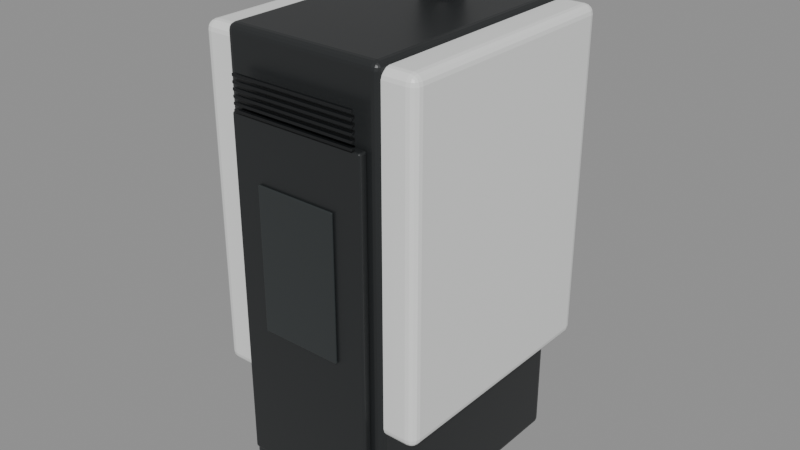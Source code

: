 # Source: stufa-ravelli-s90.blend  (saved by Blender 5.2.45; exported with 4.5.12 LTS)
import bpy
from mathutils import Matrix  # noqa: F401  (used for matrix-valued properties, if any)

bpy.ops.wm.read_factory_settings(use_empty=True)
scene = bpy.context.scene
scene.name = 'Scene'

# ---- materials (node trees are filled in below, after node groups)
mat_telaio_nero = bpy.data.materials.new('Telaio nero')
mat_telaio_nero.diffuse_color = (0.018, 0.02, 0.021, 1.0)
mat_rivestimento = bpy.data.materials.new('Rivestimento')
mat_rivestimento.diffuse_color = (0.83, 0.84, 0.83, 1.0)
mat_vetro_spento = bpy.data.materials.new('Vetro spento')
mat_vetro_spento.diffuse_color = (0.028, 0.033, 0.034, 1.0)
mat_griglia = bpy.data.materials.new('Griglia')
mat_griglia.diffuse_color = (0.006, 0.007, 0.008, 1.0)

# ---- material node trees
mat_telaio_nero.use_nodes = True; mat_telaio_nero.node_tree.nodes.clear()
_N = mat_telaio_nero.node_tree.nodes; _L = mat_telaio_nero.node_tree.links
n0 = _N.new('ShaderNodeBsdfPrincipled'); n0.name = 'Principled BSDF'; n0.location = (-200, 100)
n0.inputs[0].default_value = (0.018, 0.02, 0.021, 1.0)
n0.inputs[2].default_value = 0.4
n0.inputs[10].default_value = 0.005
n1 = _N.new('ShaderNodeOutputMaterial'); n1.name = 'Material Output'; n1.location = (200, 100)
_L.new(n0.outputs[0], n1.inputs[0])
n1.is_active_output = True
mat_rivestimento.use_nodes = True; mat_rivestimento.node_tree.nodes.clear()
_N = mat_rivestimento.node_tree.nodes; _L = mat_rivestimento.node_tree.links
n0 = _N.new('ShaderNodeBsdfPrincipled'); n0.name = 'Principled BSDF'; n0.location = (-200, 100)
n0.inputs[0].default_value = (0.83, 0.84, 0.83, 1.0)
n0.inputs[2].default_value = 0.4
n0.inputs[10].default_value = 0.005
n1 = _N.new('ShaderNodeOutputMaterial'); n1.name = 'Material Output'; n1.location = (200, 100)
_L.new(n0.outputs[0], n1.inputs[0])
n1.is_active_output = True
mat_vetro_spento.use_nodes = True; mat_vetro_spento.node_tree.nodes.clear()
_N = mat_vetro_spento.node_tree.nodes; _L = mat_vetro_spento.node_tree.links
n0 = _N.new('ShaderNodeBsdfPrincipled'); n0.name = 'Principled BSDF'; n0.location = (-200, 100)
n0.inputs[0].default_value = (0.028, 0.033, 0.034, 1.0)
n0.inputs[2].default_value = 0.16
n0.inputs[10].default_value = 0.005
n1 = _N.new('ShaderNodeOutputMaterial'); n1.name = 'Material Output'; n1.location = (200, 100)
_L.new(n0.outputs[0], n1.inputs[0])
n1.is_active_output = True
mat_griglia.use_nodes = True; mat_griglia.node_tree.nodes.clear()
_N = mat_griglia.node_tree.nodes; _L = mat_griglia.node_tree.links
n0 = _N.new('ShaderNodeBsdfPrincipled'); n0.name = 'Principled BSDF'; n0.location = (-200, 100)
n0.inputs[0].default_value = (0.006, 0.007, 0.008, 1.0)
n0.inputs[2].default_value = 0.4
n0.inputs[10].default_value = 0.005
n1 = _N.new('ShaderNodeOutputMaterial'); n1.name = 'Material Output'; n1.location = (200, 100)
_L.new(n0.outputs[0], n1.inputs[0])
n1.is_active_output = True

# ---- meshes
me_cube = bpy.data.meshes.new('Cube')
me_cube.from_pydata([(-0.1584, -0.25, -0.455), (-0.1584, -0.25, 0.455), (-0.1584, 0.25, -0.455), (-0.1584, 0.25, 0.455), (0.1584, -0.25, -0.455), (0.1584, -0.25, 0.455), (0.1584, 0.25, -0.455), (0.1584, 0.25, 0.455)], [], [(0, 1, 3, 2), (2, 3, 7, 6), (6, 7, 5, 4), (4, 5, 1, 0), (2, 6, 4, 0), (7, 3, 1, 5)])
_uv = me_cube.uv_layers.new(name='UVMap')
_uv.uv.foreach_set('vector', [0.375, 0.0, 0.625, 0.0, 0.625, 0.25, 0.375, 0.25, 0.375, 0.25, 0.625, 0.25, 0.625, 0.5, 0.375, 0.5, 0.375, 0.5, 0.625, 0.5, 0.625, 0.75, 0.375, 0.75, 0.375, 0.75, 0.625, 0.75, 0.625, 1.0, 0.375, 1.0, 0.125, 0.5, 0.375, 0.5, 0.375, 0.75, 0.125, 0.75, 0.625, 0.5, 0.875, 0.5, 0.875, 0.75, 0.625, 0.75])
me_cube.materials.append(mat_telaio_nero)
me_cube.update()
me_cube_001 = bpy.data.meshes.new('Cube.001')
me_cube_001.from_pydata([(-0.0484, -0.2425, -0.3255), (-0.0484, -0.2425, 0.3255), (-0.0484, 0.2425, -0.3255), (-0.0484, 0.2425, 0.3255), (0.0484, -0.2425, -0.3255), (0.0484, -0.2425, 0.3255), (0.0484, 0.2425, -0.3255), (0.0484, 0.2425, 0.3255)], [], [(0, 1, 3, 2), (2, 3, 7, 6), (6, 7, 5, 4), (4, 5, 1, 0), (2, 6, 4, 0), (7, 3, 1, 5)])
_uv = me_cube_001.uv_layers.new(name='UVMap')
_uv.uv.foreach_set('vector', [0.375, 0.0, 0.625, 0.0, 0.625, 0.25, 0.375, 0.25, 0.375, 0.25, 0.625, 0.25, 0.625, 0.5, 0.375, 0.5, 0.375, 0.5, 0.625, 0.5, 0.625, 0.75, 0.375, 0.75, 0.375, 0.75, 0.625, 0.75, 0.625, 1.0, 0.375, 1.0, 0.125, 0.5, 0.375, 0.5, 0.375, 0.75, 0.125, 0.75, 0.625, 0.5, 0.875, 0.5, 0.875, 0.75, 0.625, 0.75])
me_cube_001.materials.append(mat_rivestimento)
me_cube_001.update()
me_cube_002 = bpy.data.meshes.new('Cube.002')
me_cube_002.from_pydata([(-0.0484, -0.2425, -0.3255), (-0.0484, -0.2425, 0.3255), (-0.0484, 0.2425, -0.3255), (-0.0484, 0.2425, 0.3255), (0.0484, -0.2425, -0.3255), (0.0484, -0.2425, 0.3255), (0.0484, 0.2425, -0.3255), (0.0484, 0.2425, 0.3255)], [], [(0, 1, 3, 2), (2, 3, 7, 6), (6, 7, 5, 4), (4, 5, 1, 0), (2, 6, 4, 0), (7, 3, 1, 5)])
_uv = me_cube_002.uv_layers.new(name='UVMap')
_uv.uv.foreach_set('vector', [0.375, 0.0, 0.625, 0.0, 0.625, 0.25, 0.375, 0.25, 0.375, 0.25, 0.625, 0.25, 0.625, 0.5, 0.375, 0.5, 0.375, 0.5, 0.625, 0.5, 0.625, 0.75, 0.375, 0.75, 0.375, 0.75, 0.625, 0.75, 0.625, 1.0, 0.375, 1.0, 0.125, 0.5, 0.375, 0.5, 0.375, 0.75, 0.125, 0.75, 0.625, 0.5, 0.875, 0.5, 0.875, 0.75, 0.625, 0.75])
me_cube_002.materials.append(mat_rivestimento)
me_cube_002.update()
me_cube_003 = bpy.data.meshes.new('Cube.003')
me_cube_003.from_pydata([(-0.1364, -0.009, -0.3348), (-0.1364, -0.009, 0.3348), (-0.1364, 0.009, -0.3348), (-0.1364, 0.009, 0.3348), (0.1364, -0.009, -0.3348), (0.1364, -0.009, 0.3348), (0.1364, 0.009, -0.3348), (0.1364, 0.009, 0.3348)], [], [(0, 1, 3, 2), (2, 3, 7, 6), (6, 7, 5, 4), (4, 5, 1, 0), (2, 6, 4, 0), (7, 3, 1, 5)])
_uv = me_cube_003.uv_layers.new(name='UVMap')
_uv.uv.foreach_set('vector', [0.375, 0.0, 0.625, 0.0, 0.625, 0.25, 0.375, 0.25, 0.375, 0.25, 0.625, 0.25, 0.625, 0.5, 0.375, 0.5, 0.375, 0.5, 0.625, 0.5, 0.625, 0.75, 0.375, 0.75, 0.375, 0.75, 0.625, 0.75, 0.625, 1.0, 0.375, 1.0, 0.125, 0.5, 0.375, 0.5, 0.375, 0.75, 0.125, 0.75, 0.625, 0.5, 0.875, 0.5, 0.875, 0.75, 0.625, 0.75])
me_cube_003.materials.append(mat_telaio_nero)
me_cube_003.update()
me_cube_004 = bpy.data.meshes.new('Cube.004')
me_cube_004.from_pydata([(-0.0814, -0.0025, -0.1395), (-0.0814, -0.0025, 0.1395), (-0.0814, 0.0025, -0.1395), (-0.0814, 0.0025, 0.1395), (0.0814, -0.0025, -0.1395), (0.0814, -0.0025, 0.1395), (0.0814, 0.0025, -0.1395), (0.0814, 0.0025, 0.1395)], [], [(0, 1, 3, 2), (2, 3, 7, 6), (6, 7, 5, 4), (4, 5, 1, 0), (2, 6, 4, 0), (7, 3, 1, 5)])
_uv = me_cube_004.uv_layers.new(name='UVMap')
_uv.uv.foreach_set('vector', [0.375, 0.0, 0.625, 0.0, 0.625, 0.25, 0.375, 0.25, 0.375, 0.25, 0.625, 0.25, 0.625, 0.5, 0.375, 0.5, 0.375, 0.5, 0.625, 0.5, 0.625, 0.75, 0.375, 0.75, 0.375, 0.75, 0.625, 0.75, 0.625, 1.0, 0.375, 1.0, 0.125, 0.5, 0.375, 0.5, 0.375, 0.75, 0.125, 0.75, 0.625, 0.5, 0.875, 0.5, 0.875, 0.75, 0.625, 0.75])
me_cube_004.materials.append(mat_vetro_spento)
me_cube_004.update()
me_cube_005 = bpy.data.meshes.new('Cube.005')
me_cube_005.from_pydata([(-0.1254, -0.003, -0.0025), (-0.1254, -0.003, 0.0025), (-0.1254, 0.003, -0.0025), (-0.1254, 0.003, 0.0025), (0.1254, -0.003, -0.0025), (0.1254, -0.003, 0.0025), (0.1254, 0.003, -0.0025), (0.1254, 0.003, 0.0025)], [], [(0, 1, 3, 2), (2, 3, 7, 6), (6, 7, 5, 4), (4, 5, 1, 0), (2, 6, 4, 0), (7, 3, 1, 5)])
_uv = me_cube_005.uv_layers.new(name='UVMap')
_uv.uv.foreach_set('vector', [0.375, 0.0, 0.625, 0.0, 0.625, 0.25, 0.375, 0.25, 0.375, 0.25, 0.625, 0.25, 0.625, 0.5, 0.375, 0.5, 0.375, 0.5, 0.625, 0.5, 0.625, 0.75, 0.375, 0.75, 0.375, 0.75, 0.625, 0.75, 0.625, 1.0, 0.375, 1.0, 0.125, 0.5, 0.375, 0.5, 0.375, 0.75, 0.125, 0.75, 0.625, 0.5, 0.875, 0.5, 0.875, 0.75, 0.625, 0.75])
me_cube_005.materials.append(mat_griglia)
me_cube_005.update()
me_cube_006 = bpy.data.meshes.new('Cube.006')
me_cube_006.from_pydata([(-0.1254, -0.003, -0.0025), (-0.1254, -0.003, 0.0025), (-0.1254, 0.003, -0.0025), (-0.1254, 0.003, 0.0025), (0.1254, -0.003, -0.0025), (0.1254, -0.003, 0.0025), (0.1254, 0.003, -0.0025), (0.1254, 0.003, 0.0025)], [], [(0, 1, 3, 2), (2, 3, 7, 6), (6, 7, 5, 4), (4, 5, 1, 0), (2, 6, 4, 0), (7, 3, 1, 5)])
_uv = me_cube_006.uv_layers.new(name='UVMap')
_uv.uv.foreach_set('vector', [0.375, 0.0, 0.625, 0.0, 0.625, 0.25, 0.375, 0.25, 0.375, 0.25, 0.625, 0.25, 0.625, 0.5, 0.375, 0.5, 0.375, 0.5, 0.625, 0.5, 0.625, 0.75, 0.375, 0.75, 0.375, 0.75, 0.625, 0.75, 0.625, 1.0, 0.375, 1.0, 0.125, 0.5, 0.375, 0.5, 0.375, 0.75, 0.125, 0.75, 0.625, 0.5, 0.875, 0.5, 0.875, 0.75, 0.625, 0.75])
me_cube_006.materials.append(mat_griglia)
me_cube_006.update()
me_cube_007 = bpy.data.meshes.new('Cube.007')
me_cube_007.from_pydata([(-0.1254, -0.003, -0.0025), (-0.1254, -0.003, 0.0025), (-0.1254, 0.003, -0.0025), (-0.1254, 0.003, 0.0025), (0.1254, -0.003, -0.0025), (0.1254, -0.003, 0.0025), (0.1254, 0.003, -0.0025), (0.1254, 0.003, 0.0025)], [], [(0, 1, 3, 2), (2, 3, 7, 6), (6, 7, 5, 4), (4, 5, 1, 0), (2, 6, 4, 0), (7, 3, 1, 5)])
_uv = me_cube_007.uv_layers.new(name='UVMap')
_uv.uv.foreach_set('vector', [0.375, 0.0, 0.625, 0.0, 0.625, 0.25, 0.375, 0.25, 0.375, 0.25, 0.625, 0.25, 0.625, 0.5, 0.375, 0.5, 0.375, 0.5, 0.625, 0.5, 0.625, 0.75, 0.375, 0.75, 0.375, 0.75, 0.625, 0.75, 0.625, 1.0, 0.375, 1.0, 0.125, 0.5, 0.375, 0.5, 0.375, 0.75, 0.125, 0.75, 0.625, 0.5, 0.875, 0.5, 0.875, 0.75, 0.625, 0.75])
me_cube_007.materials.append(mat_griglia)
me_cube_007.update()
me_cube_008 = bpy.data.meshes.new('Cube.008')
me_cube_008.from_pydata([(-0.1254, -0.003, -0.0025), (-0.1254, -0.003, 0.0025), (-0.1254, 0.003, -0.0025), (-0.1254, 0.003, 0.0025), (0.1254, -0.003, -0.0025), (0.1254, -0.003, 0.0025), (0.1254, 0.003, -0.0025), (0.1254, 0.003, 0.0025)], [], [(0, 1, 3, 2), (2, 3, 7, 6), (6, 7, 5, 4), (4, 5, 1, 0), (2, 6, 4, 0), (7, 3, 1, 5)])
_uv = me_cube_008.uv_layers.new(name='UVMap')
_uv.uv.foreach_set('vector', [0.375, 0.0, 0.625, 0.0, 0.625, 0.25, 0.375, 0.25, 0.375, 0.25, 0.625, 0.25, 0.625, 0.5, 0.375, 0.5, 0.375, 0.5, 0.625, 0.5, 0.625, 0.75, 0.375, 0.75, 0.375, 0.75, 0.625, 0.75, 0.625, 1.0, 0.375, 1.0, 0.125, 0.5, 0.375, 0.5, 0.375, 0.75, 0.125, 0.75, 0.625, 0.5, 0.875, 0.5, 0.875, 0.75, 0.625, 0.75])
me_cube_008.materials.append(mat_griglia)
me_cube_008.update()
me_cube_009 = bpy.data.meshes.new('Cube.009')
me_cube_009.from_pydata([(-0.1254, -0.003, -0.0025), (-0.1254, -0.003, 0.0025), (-0.1254, 0.003, -0.0025), (-0.1254, 0.003, 0.0025), (0.1254, -0.003, -0.0025), (0.1254, -0.003, 0.0025), (0.1254, 0.003, -0.0025), (0.1254, 0.003, 0.0025)], [], [(0, 1, 3, 2), (2, 3, 7, 6), (6, 7, 5, 4), (4, 5, 1, 0), (2, 6, 4, 0), (7, 3, 1, 5)])
_uv = me_cube_009.uv_layers.new(name='UVMap')
_uv.uv.foreach_set('vector', [0.375, 0.0, 0.625, 0.0, 0.625, 0.25, 0.375, 0.25, 0.375, 0.25, 0.625, 0.25, 0.625, 0.5, 0.375, 0.5, 0.375, 0.5, 0.625, 0.5, 0.625, 0.75, 0.375, 0.75, 0.375, 0.75, 0.625, 0.75, 0.625, 1.0, 0.375, 1.0, 0.125, 0.5, 0.375, 0.5, 0.375, 0.75, 0.125, 0.75, 0.625, 0.5, 0.875, 0.5, 0.875, 0.75, 0.625, 0.75])
me_cube_009.materials.append(mat_griglia)
me_cube_009.update()
me_cube_010 = bpy.data.meshes.new('Cube.010')
me_cube_010.from_pydata([(-0.1254, -0.003, -0.0025), (-0.1254, -0.003, 0.0025), (-0.1254, 0.003, -0.0025), (-0.1254, 0.003, 0.0025), (0.1254, -0.003, -0.0025), (0.1254, -0.003, 0.0025), (0.1254, 0.003, -0.0025), (0.1254, 0.003, 0.0025)], [], [(0, 1, 3, 2), (2, 3, 7, 6), (6, 7, 5, 4), (4, 5, 1, 0), (2, 6, 4, 0), (7, 3, 1, 5)])
_uv = me_cube_010.uv_layers.new(name='UVMap')
_uv.uv.foreach_set('vector', [0.375, 0.0, 0.625, 0.0, 0.625, 0.25, 0.375, 0.25, 0.375, 0.25, 0.625, 0.25, 0.625, 0.5, 0.375, 0.5, 0.375, 0.5, 0.625, 0.5, 0.625, 0.75, 0.375, 0.75, 0.375, 0.75, 0.625, 0.75, 0.625, 1.0, 0.375, 1.0, 0.125, 0.5, 0.375, 0.5, 0.375, 0.75, 0.125, 0.75, 0.625, 0.5, 0.875, 0.5, 0.875, 0.75, 0.625, 0.75])
me_cube_010.materials.append(mat_griglia)
me_cube_010.update()
me_cylinder = bpy.data.meshes.new('Cylinder')
me_cylinder.from_pydata([(0.0, 0.04, -0.05), (0.0, 0.04, 0.05), (0.005221, 0.03966, -0.05), (0.005221, 0.03966, 0.05), (0.01035, 0.03864, -0.05), (0.01035, 0.03864, 0.05), (0.01531, 0.03696, -0.05), (0.01531, 0.03696, 0.05), (0.02, 0.03464, -0.05), (0.02, 0.03464, 0.05), (0.02435, 0.03173, -0.05), (0.02435, 0.03173, 0.05), (0.02828, 0.02828, -0.05), (0.02828, 0.02828, 0.05), (0.03173, 0.02435, -0.05), (0.03173, 0.02435, 0.05), (0.03464, 0.02, -0.05), (0.03464, 0.02, 0.05), (0.03696, 0.01531, -0.05), (0.03696, 0.01531, 0.05), (0.03864, 0.01035, -0.05), (0.03864, 0.01035, 0.05), (0.03966, 0.005221, -0.05), (0.03966, 0.005221, 0.05), (0.04, 0.0, -0.05), (0.04, 0.0, 0.05), (0.03966, -0.005221, -0.05), (0.03966, -0.005221, 0.05), (0.03864, -0.01035, -0.05), (0.03864, -0.01035, 0.05), (0.03696, -0.01531, -0.05), (0.03696, -0.01531, 0.05), (0.03464, -0.02, -0.05), (0.03464, -0.02, 0.05), (0.03173, -0.02435, -0.05), (0.03173, -0.02435, 0.05), (0.02828, -0.02828, -0.05), (0.02828, -0.02828, 0.05), (0.02435, -0.03173, -0.05), (0.02435, -0.03173, 0.05), (0.02, -0.03464, -0.05), (0.02, -0.03464, 0.05), (0.01531, -0.03696, -0.05), (0.01531, -0.03696, 0.05), (0.01035, -0.03864, -0.05), (0.01035, -0.03864, 0.05), (0.005221, -0.03966, -0.05), (0.005221, -0.03966, 0.05), (0.0, -0.04, -0.05), (0.0, -0.04, 0.05), (-0.005221, -0.03966, -0.05), (-0.005221, -0.03966, 0.05), (-0.01035, -0.03864, -0.05), (-0.01035, -0.03864, 0.05), (-0.01531, -0.03696, -0.05), (-0.01531, -0.03696, 0.05), (-0.02, -0.03464, -0.05), (-0.02, -0.03464, 0.05), (-0.02435, -0.03173, -0.05), (-0.02435, -0.03173, 0.05), (-0.02828, -0.02828, -0.05), (-0.02828, -0.02828, 0.05), (-0.03173, -0.02435, -0.05), (-0.03173, -0.02435, 0.05), (-0.03464, -0.02, -0.05), (-0.03464, -0.02, 0.05), (-0.03696, -0.01531, -0.05), (-0.03696, -0.01531, 0.05), (-0.03864, -0.01035, -0.05), (-0.03864, -0.01035, 0.05), (-0.03966, -0.005221, -0.05), (-0.03966, -0.005221, 0.05), (-0.04, 0.0, -0.05), (-0.04, 0.0, 0.05), (-0.03966, 0.005221, -0.05), (-0.03966, 0.005221, 0.05), (-0.03864, 0.01035, -0.05), (-0.03864, 0.01035, 0.05), (-0.03696, 0.01531, -0.05), (-0.03696, 0.01531, 0.05), (-0.03464, 0.02, -0.05), (-0.03464, 0.02, 0.05), (-0.03173, 0.02435, -0.05), (-0.03173, 0.02435, 0.05), (-0.02828, 0.02828, -0.05), (-0.02828, 0.02828, 0.05), (-0.02435, 0.03173, -0.05), (-0.02435, 0.03173, 0.05), (-0.02, 0.03464, -0.05), (-0.02, 0.03464, 0.05), (-0.01531, 0.03696, -0.05), (-0.01531, 0.03696, 0.05), (-0.01035, 0.03864, -0.05), (-0.01035, 0.03864, 0.05), (-0.005221, 0.03966, -0.05), (-0.005221, 0.03966, 0.05)], [], [(0, 1, 3, 2), (2, 3, 5, 4), (4, 5, 7, 6), (6, 7, 9, 8), (8, 9, 11, 10), (10, 11, 13, 12), (12, 13, 15, 14), (14, 15, 17, 16), (16, 17, 19, 18), (18, 19, 21, 20), (20, 21, 23, 22), (22, 23, 25, 24), (24, 25, 27, 26), (26, 27, 29, 28), (28, 29, 31, 30), (30, 31, 33, 32), (32, 33, 35, 34), (34, 35, 37, 36), (36, 37, 39, 38), (38, 39, 41, 40), (40, 41, 43, 42), (42, 43, 45, 44), (44, 45, 47, 46), (46, 47, 49, 48), (48, 49, 51, 50), (50, 51, 53, 52), (52, 53, 55, 54), (54, 55, 57, 56), (56, 57, 59, 58), (58, 59, 61, 60), (60, 61, 63, 62), (62, 63, 65, 64), (64, 65, 67, 66), (66, 67, 69, 68), (68, 69, 71, 70), (70, 71, 73, 72), (72, 73, 75, 74), (74, 75, 77, 76), (76, 77, 79, 78), (78, 79, 81, 80), (80, 81, 83, 82), (82, 83, 85, 84), (84, 85, 87, 86), (86, 87, 89, 88), (88, 89, 91, 90), (90, 91, 93, 92), (3, 1, 95, 93, 91, 89, 87, 85, 83, 81, 79, 77, 75, 73, 71, 69, 67, 65, 63, 61, 59, 57, 55, 53, 51, 49, 47, 45, 43, 41, 39, 37, 35, 33, 31, 29, 27, 25, 23, 21, 19, 17, 15, 13, 11, 9, 7, 5), (92, 93, 95, 94), (94, 95, 1, 0), (0, 2, 4, 6, 8, 10, 12, 14, 16, 18, 20, 22, 24, 26, 28, 30, 32, 34, 36, 38, 40, 42, 44, 46, 48, 50, 52, 54, 56, 58, 60, 62, 64, 66, 68, 70, 72, 74, 76, 78, 80, 82, 84, 86, 88, 90, 92, 94)])
_uv = me_cylinder.uv_layers.new(name='UVMap')
_uv.uv.foreach_set('vector', [1.0, 0.5, 1.0, 1.0, 0.9792, 1.0, 0.9792, 0.5, 0.9792, 0.5, 0.9792, 1.0, 0.9583, 1.0, 0.9583, 0.5, 0.9583, 0.5, 0.9583, 1.0, 0.9375, 1.0, 0.9375, 0.5, 0.9375, 0.5, 0.9375, 1.0, 0.9167, 1.0, 0.9167, 0.5, 0.9167, 0.5, 0.9167, 1.0, 0.8958, 1.0, 0.8958, 0.5, 0.8958, 0.5, 0.8958, 1.0, 0.875, 1.0, 0.875, 0.5, 0.875, 0.5, 0.875, 1.0, 0.8542, 1.0, 0.8542, 0.5, 0.8542, 0.5, 0.8542, 1.0, 0.8333, 1.0, 0.8333, 0.5, 0.8333, 0.5, 0.8333, 1.0, 0.8125, 1.0, 0.8125, 0.5, 0.8125, 0.5, 0.8125, 1.0, 0.7917, 1.0, 0.7917, 0.5, 0.7917, 0.5, 0.7917, 1.0, 0.7708, 1.0, 0.7708, 0.5, 0.7708, 0.5, 0.7708, 1.0, 0.75, 1.0, 0.75, 0.5, 0.75, 0.5, 0.75, 1.0, 0.7292, 1.0, 0.7292, 0.5, 0.7292, 0.5, 0.7292, 1.0, 0.7083, 1.0, 0.7083, 0.5, 0.7083, 0.5, 0.7083, 1.0, 0.6875, 1.0, 0.6875, 0.5, 0.6875, 0.5, 0.6875, 1.0, 0.6667, 1.0, 0.6667, 0.5, 0.6667, 0.5, 0.6667, 1.0, 0.6458, 1.0, 0.6458, 0.5, 0.6458, 0.5, 0.6458, 1.0, 0.625, 1.0, 0.625, 0.5, 0.625, 0.5, 0.625, 1.0, 0.6042, 1.0, 0.6042, 0.5, 0.6042, 0.5, 0.6042, 1.0, 0.5833, 1.0, 0.5833, 0.5, 0.5833, 0.5, 0.5833, 1.0, 0.5625, 1.0, 0.5625, 0.5, 0.5625, 0.5, 0.5625, 1.0, 0.5417, 1.0, 0.5417, 0.5, 0.5417, 0.5, 0.5417, 1.0, 0.5208, 1.0, 0.5208, 0.5, 0.5208, 0.5, 0.5208, 1.0, 0.5, 1.0, 0.5, 0.5, 0.5, 0.5, 0.5, 1.0, 0.4792, 1.0, 0.4792, 0.5, 0.4792, 0.5, 0.4792, 1.0, 0.4583, 1.0, 0.4583, 0.5, 0.4583, 0.5, 0.4583, 1.0, 0.4375, 1.0, 0.4375, 0.5, 0.4375, 0.5, 0.4375, 1.0, 0.4167, 1.0, 0.4167, 0.5, 0.4167, 0.5, 0.4167, 1.0, 0.3958, 1.0, 0.3958, 0.5, 0.3958, 0.5, 0.3958, 1.0, 0.375, 1.0, 0.375, 0.5, 0.375, 0.5, 0.375, 1.0, 0.3542, 1.0, 0.3542, 0.5, 0.3542, 0.5, 0.3542, 1.0, 0.3333, 1.0, 0.3333, 0.5, 0.3333, 0.5, 0.3333, 1.0, 0.3125, 1.0, 0.3125, 0.5, 0.3125, 0.5, 0.3125, 1.0, 0.2917, 1.0, 0.2917, 0.5, 0.2917, 0.5, 0.2917, 1.0, 0.2708, 1.0, 0.2708, 0.5, 0.2708, 0.5, 0.2708, 1.0, 0.25, 1.0, 0.25, 0.5, 0.25, 0.5, 0.25, 1.0, 0.2292, 1.0, 0.2292, 0.5, 0.2292, 0.5, 0.2292, 1.0, 0.2083, 1.0, 0.2083, 0.5, 0.2083, 0.5, 0.2083, 1.0, 0.1875, 1.0, 0.1875, 0.5, 0.1875, 0.5, 0.1875, 1.0, 0.1667, 1.0, 0.1667, 0.5, 0.1667, 0.5, 0.1667, 1.0, 0.1458, 1.0, 0.1458, 0.5, 0.1458, 0.5, 0.1458, 1.0, 0.125, 1.0, 0.125, 0.5, 0.125, 0.5, 0.125, 1.0, 0.1042, 1.0, 0.1042, 0.5, 0.1042, 0.5, 0.1042, 1.0, 0.08333, 1.0, 0.08333, 0.5, 0.08333, 0.5, 0.08333, 1.0, 0.0625, 1.0, 0.0625, 0.5, 0.0625, 0.5, 0.0625, 1.0, 0.04167, 1.0, 0.04167, 0.5, 0.2813, 0.4879, 0.25, 0.49, 0.2187, 0.4879, 0.1879, 0.4818, 0.1582, 0.4717, 0.13, 0.4578, 0.1039, 0.4404, 0.08029, 0.4197, 0.0596, 0.3961, 0.04215, 0.37, 0.02827, 0.3418, 0.01818, 0.3121, 0.01205, 0.2813, 0.01, 0.25, 0.01205, 0.2187, 0.01818, 0.1879, 0.02827, 0.1582, 0.04215, 0.13, 0.0596, 0.1039, 0.08029, 0.08029, 0.1039, 0.0596, 0.13, 0.04215, 0.1582, 0.02827, 0.1879, 0.01818, 0.2187, 0.01205, 0.25, 0.01, 0.2813, 0.01205, 0.3121, 0.01818, 0.3418, 0.02827, 0.37, 0.04215, 0.3961, 0.0596, 0.4197, 0.08029, 0.4404, 0.1039, 0.4578, 0.13, 0.4717, 0.1582, 0.4818, 0.1879, 0.4879, 0.2187, 0.49, 0.25, 0.4879, 0.2813, 0.4818, 0.3121, 0.4717, 0.3418, 0.4578, 0.37, 0.4404, 0.3961, 0.4197, 0.4197, 0.3961, 0.4404, 0.37, 0.4578, 0.3418, 0.4717, 0.3121, 0.4818, 0.04167, 0.5, 0.04167, 1.0, 0.02083, 1.0, 0.02083, 0.5, 0.02083, 0.5, 0.02083, 1.0, 3.763e-07, 1.0, 3.763e-07, 0.5, 0.75, 0.49, 0.7813, 0.4879, 0.8121, 0.4818, 0.8418, 0.4717, 0.87, 0.4578, 0.8961, 0.4404, 0.9197, 0.4197, 0.9404, 0.3961, 0.9578, 0.37, 0.9717, 0.3418, 0.9818, 0.3121, 0.9879, 0.2813, 0.99, 0.25, 0.9879, 0.2187, 0.9818, 0.1879, 0.9717, 0.1582, 0.9578, 0.13, 0.9404, 0.1039, 0.9197, 0.08029, 0.8961, 0.0596, 0.87, 0.04215, 0.8418, 0.02827, 0.8121, 0.01818, 0.7813, 0.01205, 0.75, 0.01, 0.7187, 0.01205, 0.6879, 0.01818, 0.6582, 0.02827, 0.63, 0.04215, 0.6039, 0.0596, 0.5803, 0.08029, 0.5596, 0.1039, 0.5422, 0.13, 0.5283, 0.1582, 0.5182, 0.1879, 0.5121, 0.2187, 0.51, 0.25, 0.5121, 0.2813, 0.5182, 0.3121, 0.5283, 0.3418, 0.5422, 0.37, 0.5596, 0.3961, 0.5803, 0.4197, 0.6039, 0.4404, 0.63, 0.4578, 0.6582, 0.4717, 0.6879, 0.4818, 0.7187, 0.4879])
me_cylinder.materials.append(mat_telaio_nero)
me_cylinder.update()

# ---- objects
ob_corpo = bpy.data.objects.new('Corpo', me_cube)
ob_rivestimento_laterale = bpy.data.objects.new('Rivestimento laterale', me_cube_001)
ob_rivestimento_laterale_001 = bpy.data.objects.new('Rivestimento laterale.001', me_cube_002)
ob_porta = bpy.data.objects.new('Porta', me_cube_003)
ob_vetro_sportello = bpy.data.objects.new('Vetro sportello', me_cube_004)
ob_griglia_superiore = bpy.data.objects.new('Griglia superiore', me_cube_005)
ob_griglia_superiore_001 = bpy.data.objects.new('Griglia superiore.001', me_cube_006)
ob_griglia_superiore_002 = bpy.data.objects.new('Griglia superiore.002', me_cube_007)
ob_griglia_superiore_003 = bpy.data.objects.new('Griglia superiore.003', me_cube_008)
ob_griglia_superiore_004 = bpy.data.objects.new('Griglia superiore.004', me_cube_009)
ob_griglia_superiore_005 = bpy.data.objects.new('Griglia superiore.005', me_cube_010)
ob_scarico_superiore = bpy.data.objects.new('Scarico superiore', me_cylinder)

# ---- transforms, parenting, visibility, modifiers, constraints
ob_corpo.location = (0.0, 0.0, 0.465)
_m = ob_corpo.modifiers.new('Raccordo', 'BEVEL')
_m.width = 0.014
_m.width_pct = 0.014
_m.segments = 4
ob_rivestimento_laterale.location = (-0.1716, 0.0, 0.5859)
_m = ob_rivestimento_laterale.modifiers.new('Raccordo', 'BEVEL')
_m.width = 0.018
_m.width_pct = 0.018
_m.segments = 4
ob_rivestimento_laterale_001.location = (0.1716, 0.0, 0.5859)
_m = ob_rivestimento_laterale_001.modifiers.new('Raccordo', 'BEVEL')
_m.width = 0.018
_m.width_pct = 0.018
_m.segments = 4
ob_porta.location = (0.0, -0.259, 0.4464)
_m = ob_porta.modifiers.new('Raccordo', 'BEVEL')
_m.width = 0.004
_m.width_pct = 0.004
_m.segments = 4
ob_vetro_sportello.location = (0.0, -0.271, 0.5301)
_m = ob_vetro_sportello.modifiers.new('Raccordo', 'BEVEL')
_m.width = 0.003
_m.width_pct = 0.003
_m.segments = 4
ob_griglia_superiore.location = (0.0, -0.27, 0.8463)
_m = ob_griglia_superiore.modifiers.new('Raccordo', 'BEVEL')
_m.width = 0.0005
_m.width_pct = 0.0005
_m.segments = 4
ob_griglia_superiore_001.location = (0.0, -0.27, 0.8343)
_m = ob_griglia_superiore_001.modifiers.new('Raccordo', 'BEVEL')
_m.width = 0.0005
_m.width_pct = 0.0005
_m.segments = 4
ob_griglia_superiore_002.location = (0.0, -0.27, 0.8223)
_m = ob_griglia_superiore_002.modifiers.new('Raccordo', 'BEVEL')
_m.width = 0.0005
_m.width_pct = 0.0005
_m.segments = 4
ob_griglia_superiore_003.location = (0.0, -0.27, 0.8103)
_m = ob_griglia_superiore_003.modifiers.new('Raccordo', 'BEVEL')
_m.width = 0.0005
_m.width_pct = 0.0005
_m.segments = 4
ob_griglia_superiore_004.location = (0.0, -0.27, 0.7983)
_m = ob_griglia_superiore_004.modifiers.new('Raccordo', 'BEVEL')
_m.width = 0.0005
_m.width_pct = 0.0005
_m.segments = 4
ob_griglia_superiore_005.location = (0.0, -0.27, 0.7863)
_m = ob_griglia_superiore_005.modifiers.new('Raccordo', 'BEVEL')
_m.width = 0.0005
_m.width_pct = 0.0005
_m.segments = 4
ob_scarico_superiore.location = (0.0, 0.1, 0.98)

# ---- collection membership
scene.collection.objects.link(ob_corpo)
scene.collection.objects.link(ob_rivestimento_laterale)
scene.collection.objects.link(ob_rivestimento_laterale_001)
scene.collection.objects.link(ob_porta)
scene.collection.objects.link(ob_vetro_sportello)
scene.collection.objects.link(ob_griglia_superiore)
scene.collection.objects.link(ob_griglia_superiore_001)
scene.collection.objects.link(ob_griglia_superiore_002)
scene.collection.objects.link(ob_griglia_superiore_003)
scene.collection.objects.link(ob_griglia_superiore_004)
scene.collection.objects.link(ob_griglia_superiore_005)
scene.collection.objects.link(ob_scarico_superiore)

# ---- scene / render settings (as saved in the file)
scene.frame_start = 1; scene.frame_end = 250; scene.frame_set(1)
scene.render.engine = 'BLENDER_EEVEE_NEXT'
scene.render.bake_bias = 0.0
scene.render.bake_samples = 0
scene.render.compositor_device = 'GPU'
scene.eevee.use_volume_custom_range = False
scene.eevee.fast_gi_thickness_near = 0.1
scene.eevee.fast_gi_thickness_far = 0.0
scene.eevee.ray_tracing_options.screen_trace_thickness = 0.1
bpy.context.view_layer.update()

# ---- added for rendering (the .blend has no active camera and no usable light): camera, sun + grey world if the file has none
cam_auto = bpy.data.cameras.new('AutoCamera')
cam_auto.lens = 50.0
cam_auto.sensor_width = 36.0
cam_auto.clip_end = 1000.0
ob_auto_camera = bpy.data.objects.new('AutoCamera', cam_auto)
scene.collection.objects.link(ob_auto_camera)
ob_auto_camera.location = (1.1362, -1.37519, 1.42896)
ob_auto_camera.rotation_euler = (1.09748, -7.21219e-08, 0.694738)
scene.camera = ob_auto_camera
light_auto_sun = bpy.data.lights.new('AutoSun', 'SUN')
light_auto_sun.energy = 3.0
light_auto_sun.angle = 0.0523599
ob_auto_sun = bpy.data.objects.new('AutoSun', light_auto_sun)
scene.collection.objects.link(ob_auto_sun)
ob_auto_sun.rotation_euler = (0.872665, 0.174533, 0.523599)
if scene.world is None:
    world_auto = bpy.data.worlds.new('AutoWorld')
    world_auto.color = (0.3, 0.3, 0.3)
    scene.world = world_auto
bpy.context.view_layer.update()
